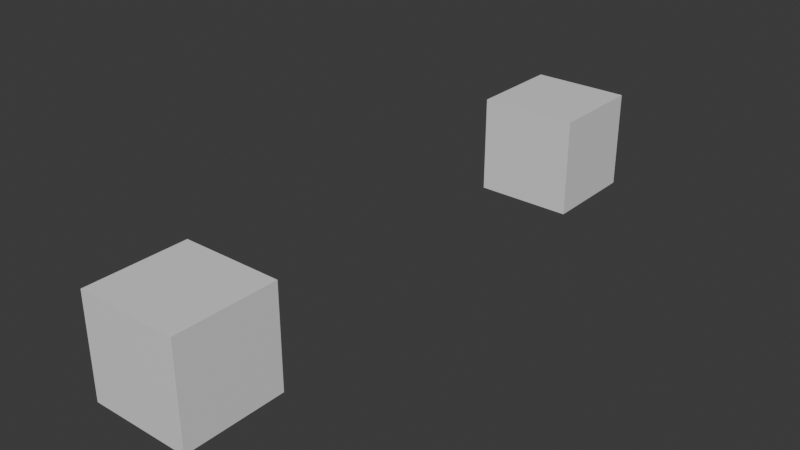 # Source: bundle_items.blend  (saved by Blender 5.2.7; exported with 4.5.12 LTS)
import bpy
from mathutils import Matrix  # noqa: F401  (used for matrix-valued properties, if any)

bpy.ops.wm.read_factory_settings(use_empty=True)
scene = bpy.context.scene
scene.name = 'Scene'

# ---- materials (node trees are filled in below, after node groups)
mat_material = bpy.data.materials.new('Material')
mat_material.alpha_threshold = 0.0
mat_material.use_backface_culling_lightprobe_volume = False
mat_material.roughness = 0.5
mat_material.line_color = (0.0, 0.0, 0.0, 1.0)

# ---- node groups
ng_geometry_nodes = bpy.data.node_groups.new('Geometry Nodes', 'GeometryNodeTree')
_s = ng_geometry_nodes.interface.new_socket(name='Geometry', in_out='OUTPUT', socket_type='NodeSocketGeometry')
_s = ng_geometry_nodes.interface.new_socket(name='Geometry', in_out='INPUT', socket_type='NodeSocketGeometry')
ng_geometry_nodes.is_modifier = True
_N = ng_geometry_nodes.nodes; _L = ng_geometry_nodes.links
n0 = _N.new('NodeGroupInput'); n0.name = 'Group Input'; n0.location = (220, 40)
n1 = _N.new('NodeGroupOutput'); n1.name = 'Group Output'; n1.location = (740, -480)
n2 = _N.new('NodeUndefined'); n2.name = 'Store Bundle Item'; n2.location = (-440, -60)
n2.inputs[1].default_value = 'a/b/c'
n2.inputs[2].default_value = 2.4
n3 = _N.new('NodeUndefined'); n3.name = 'Get Bundle Item'; n3.location = (-280, -60)
n3.inputs[1].default_value = 'a'
n3.inputs[2].default_value = False
n4 = _N.new('NodeUndefined'); n4.name = 'Separate Bundle'; n4.location = (-120, -60)
n5 = _N.new('NodeUndefined'); n5.name = 'Get Bundle Item.001'; n5.location = (40, -60)
n5.inputs[1].default_value = 'c'
n5.inputs[2].default_value = False
n6 = _N.new('GeometryNodeStoreNamedAttribute'); n6.name = 'Store Named Attribute'; n6.location = (220, -60)
n6.data_type = 'INT'
n6.inputs[2].default_value = 'a'
n7 = _N.new('NodeUndefined'); n7.name = 'Store Bundle Item.001'; n7.location = (-420, -320)
n7.inputs[1].default_value = 'a'
n7.inputs[2].default_value = 1.0
n8 = _N.new('NodeUndefined'); n8.name = 'Get Bundle Item.002'; n8.location = (-240, -320)
n8.inputs[1].default_value = 'a'
n8.inputs[2].default_value = True
n9 = _N.new('NodeUndefined'); n9.name = 'Get Bundle Item.003'; n9.location = (-60, -320)
n9.inputs[1].default_value = 'a'
n9.inputs[2].default_value = True
n10 = _N.new('GeometryNodeStoreNamedAttribute'); n10.name = 'Store Named Attribute.001'; n10.location = (220, -280)
n10.inputs[2].default_value = 'b'
n11 = _N.new('GeometryNodeStoreNamedAttribute'); n11.name = 'Store Named Attribute.002'; n11.location = (380, -280)
n11.inputs[2].default_value = 'c'
n12 = _N.new('GeometryNodeStoreNamedAttribute'); n12.name = 'Store Named Attribute.003'; n12.location = (220, -480)
n12.data_type = 'BOOLEAN'
n12.inputs[2].default_value = 'c'
n13 = _N.new('GeometryNodeStoreNamedAttribute'); n13.name = 'Store Named Attribute.004'; n13.location = (380, -480)
n13.data_type = 'BOOLEAN'
n13.inputs[2].default_value = 'd'
n14 = _N.new('NodeUndefined'); n14.name = 'Store Bundle Item.002'; n14.location = (-340, -760)
n14.inputs[1].default_value = 'a'
n14.inputs[2].default_value = 1.0
n15 = _N.new('NodeUndefined'); n15.name = 'Store Bundle Item.003'; n15.location = (-180, -760)
n15.inputs[1].default_value = 'a'
n15.inputs[2].default_value = 6.0
n16 = _N.new('NodeUndefined'); n16.name = 'Get Bundle Item.004'; n16.location = (-20, -760)
n16.inputs[1].default_value = 'a'
n16.inputs[2].default_value = False
n17 = _N.new('GeometryNodeStoreNamedAttribute'); n17.name = 'Store Named Attribute.005'; n17.location = (220, -740)
n17.inputs[2].default_value = 'e'
_L.new(n2.outputs[0], n3.inputs[0])
_L.new(n3.outputs[1], n4.inputs[0])
_L.new(n4.outputs[0], n5.inputs[0])
_L.new(n0.outputs[0], n6.inputs[0])
_L.new(n5.outputs[1], n6.inputs[3])
_L.new(n7.outputs[0], n8.inputs[0])
_L.new(n8.outputs[0], n9.inputs[0])
_L.new(n6.outputs[0], n10.inputs[0])
_L.new(n8.outputs[1], n10.inputs[3])
_L.new(n10.outputs[0], n11.inputs[0])
_L.new(n9.outputs[1], n11.inputs[3])
_L.new(n8.outputs[2], n12.inputs[3])
_L.new(n9.outputs[2], n13.inputs[3])
_L.new(n11.outputs[0], n12.inputs[0])
_L.new(n12.outputs[0], n13.inputs[0])
_L.new(n17.outputs[0], n1.inputs[0])
_L.new(n14.outputs[0], n15.inputs[0])
_L.new(n15.outputs[0], n16.inputs[0])
_L.new(n13.outputs[0], n17.inputs[0])
_L.new(n16.outputs[1], n17.inputs[3])
n1.is_active_output = True

# ---- material node trees
mat_material.use_nodes = True; mat_material.node_tree.nodes.clear()
_N = mat_material.node_tree.nodes; _L = mat_material.node_tree.links
n0 = _N.new('ShaderNodeOutputMaterial'); n0.name = 'Material Output'; n0.location = (200, 100)
n1 = _N.new('ShaderNodeBsdfPrincipled'); n1.name = 'Principled BSDF'; n1.location = (-200, 100)
_L.new(n1.outputs[0], n0.inputs[0])
n0.is_active_output = True

# ---- world
world_world = bpy.data.worlds.new('World'); scene.world = world_world
world_world.use_nodes = True; world_world.node_tree.nodes.clear()
_N = world_world.node_tree.nodes; _L = world_world.node_tree.links
n0 = _N.new('ShaderNodeOutputWorld'); n0.name = 'World Output'; n0.location = (200, 100)
n1 = _N.new('ShaderNodeBackground'); n1.name = 'Background'; n1.location = (-200, 100)
n1.inputs[0].default_value = (0.05088, 0.05088, 0.05088, 1.0)
_L.new(n1.outputs[0], n0.inputs[0])
n0.is_active_output = True
world_world.color = (0.05088, 0.05088, 0.05088)
world_world.sun_shadow_jitter_overblur = 0.0

# ---- meshes
me_cube = bpy.data.meshes.new('Cube')
me_cube.from_pydata([(1.0, 1.0, 1.0), (1.0, 1.0, -1.0), (1.0, -1.0, 1.0), (1.0, -1.0, -1.0), (-1.0, 1.0, 1.0), (-1.0, 1.0, -1.0), (-1.0, -1.0, 1.0), (-1.0, -1.0, -1.0)], [], [(0, 4, 6, 2), (3, 2, 6, 7), (7, 6, 4, 5), (5, 1, 3, 7), (1, 0, 2, 3), (5, 4, 0, 1)])
_uv = me_cube.uv_layers.new(name='UVMap')
_uv.uv.foreach_set('vector', [0.625, 0.5, 0.875, 0.5, 0.875, 0.75, 0.625, 0.75, 0.375, 0.75, 0.625, 0.75, 0.625, 1.0, 0.375, 1.0, 0.375, 0.0, 0.625, 0.0, 0.625, 0.25, 0.375, 0.25, 0.125, 0.5, 0.375, 0.5, 0.375, 0.75, 0.125, 0.75, 0.375, 0.5, 0.625, 0.5, 0.625, 0.75, 0.375, 0.75, 0.375, 0.25, 0.625, 0.25, 0.625, 0.5, 0.375, 0.5])
me_cube.materials.append(mat_material)
me_cube.use_mirror_vertex_groups = False
me_cube.update()
me_cube_001 = bpy.data.meshes.new('Cube.001')
me_cube_001.from_pydata([(1.0, 1.0, 1.0), (1.0, 1.0, -1.0), (1.0, -1.0, 1.0), (1.0, -1.0, -1.0), (-1.0, 1.0, 1.0), (-1.0, 1.0, -1.0), (-1.0, -1.0, 1.0), (-1.0, -1.0, -1.0)], [], [(0, 4, 6, 2), (3, 2, 6, 7), (7, 6, 4, 5), (5, 1, 3, 7), (1, 0, 2, 3), (5, 4, 0, 1)])
_uv = me_cube_001.uv_layers.new(name='UVMap')
_uv.uv.foreach_set('vector', [0.625, 0.5, 0.875, 0.5, 0.875, 0.75, 0.625, 0.75, 0.375, 0.75, 0.625, 0.75, 0.625, 1.0, 0.375, 1.0, 0.375, 0.0, 0.625, 0.0, 0.625, 0.25, 0.375, 0.25, 0.125, 0.5, 0.375, 0.5, 0.375, 0.75, 0.125, 0.75, 0.375, 0.5, 0.625, 0.5, 0.625, 0.75, 0.375, 0.75, 0.375, 0.25, 0.625, 0.25, 0.625, 0.5, 0.375, 0.5])
me_cube_001.materials.append(mat_material)
me_cube_001.use_mirror_vertex_groups = False
me_cube_001.update()

# ---- objects
ob_test_object = bpy.data.objects.new('test_object', me_cube)
ob_expected_object = bpy.data.objects.new('expected_object', me_cube_001)

# ---- transforms, parenting, visibility, modifiers, constraints
ob_test_object.location = (0.0, 0.0, 0.0)
ob_test_object.lock_rotations_4d = False
ob_test_object.empty_display_type = 'ARROWS'
ob_test_object.lineart.crease_threshold = 0.0
_m = ob_test_object.modifiers.new('GeometryNodes', 'NODES')
_m.node_group = ng_geometry_nodes
ob_expected_object.location = (0.0, 10.0, 0.0)
ob_expected_object.lock_rotations_4d = False
ob_expected_object.empty_display_type = 'ARROWS'
ob_expected_object.lineart.crease_threshold = 0.0

# ---- collection membership
scene.collection.objects.link(ob_test_object)
scene.collection.objects.link(ob_expected_object)

# ---- scene / render settings (as saved in the file)
scene.frame_start = 1; scene.frame_end = 250; scene.frame_set(1)
scene.render.engine = 'BLENDER_EEVEE_NEXT'
scene.render.bake_bias = 0.0
scene.render.bake_samples = 0
scene.cycles.sampling_pattern = 'TABULATED_SOBOL'
scene.eevee.use_volume_custom_range = False
bpy.context.view_layer.update()

# ---- added for rendering (the .blend has no active camera and no usable light): camera, sun
cam_auto = bpy.data.cameras.new('AutoCamera')
cam_auto.lens = 50.0
cam_auto.sensor_width = 36.0
cam_auto.clip_end = 1000.0
ob_auto_camera = bpy.data.objects.new('AutoCamera', cam_auto)
scene.collection.objects.link(ob_auto_camera)
ob_auto_camera.location = (11.4069, -8.68832, 9.12555)
ob_auto_camera.rotation_euler = (1.09748, -7.21219e-08, 0.694738)
scene.camera = ob_auto_camera
light_auto_sun = bpy.data.lights.new('AutoSun', 'SUN')
light_auto_sun.energy = 3.0
light_auto_sun.angle = 0.0523599
ob_auto_sun = bpy.data.objects.new('AutoSun', light_auto_sun)
scene.collection.objects.link(ob_auto_sun)
ob_auto_sun.rotation_euler = (0.872665, 0.174533, 0.523599)
bpy.context.view_layer.update()
